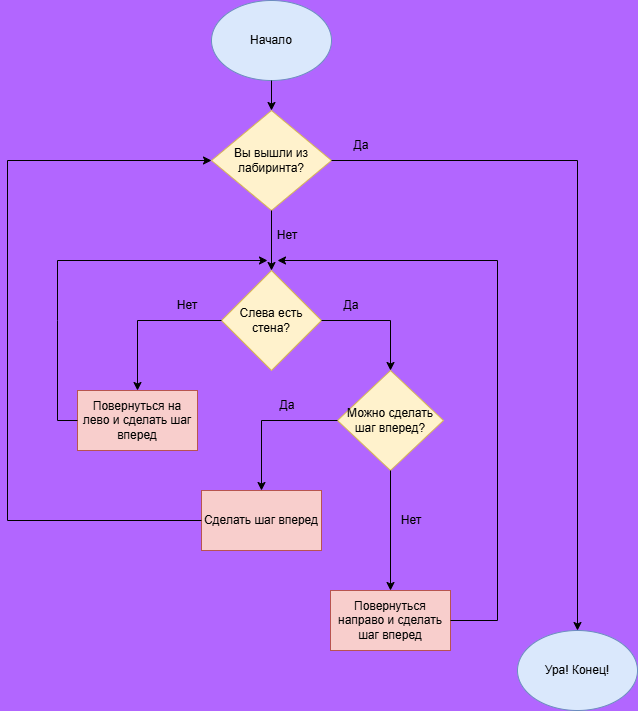

The diagram above was exported from draw.io. Its source (the exported page's mxGraphModel, read from the mxfile embedded in the PNG):
<mxGraphModel dx="860" dy="480" grid="1" gridSize="10" guides="1" tooltips="1" connect="1" arrows="1" fold="1" page="1" pageScale="1" pageWidth="827" pageHeight="1169" background="#B266FF" math="0" shadow="0">
  <root>
    <mxCell id="0" />
    <mxCell id="1" parent="0" />
    <mxCell id="GiSLdrTOy7ORA_JKsNmb-1" parent="1" style="ellipse;whiteSpace=wrap;html=1;fillColor=#dae8fc;strokeColor=#6c8ebf;" value="Начало" vertex="1">
      <mxGeometry height="80" width="120" x="354" y="30" as="geometry" />
    </mxCell>
    <mxCell id="GiSLdrTOy7ORA_JKsNmb-2" parent="1" style="rhombus;whiteSpace=wrap;html=1;fillColor=#fff2cc;strokeColor=#d6b656;" value="Вы вышли из лабиринта?" vertex="1">
      <mxGeometry height="100" width="120" x="354" y="140" as="geometry" />
    </mxCell>
    <mxCell id="GiSLdrTOy7ORA_JKsNmb-3" edge="1" parent="1" source="GiSLdrTOy7ORA_JKsNmb-1" style="endArrow=classic;html=1;rounded=0;exitX=0.5;exitY=1;exitDx=0;exitDy=0;entryX=0.5;entryY=0;entryDx=0;entryDy=0;" target="GiSLdrTOy7ORA_JKsNmb-2" value="">
      <mxGeometry height="50" relative="1" width="50" as="geometry">
        <mxPoint x="400" y="210" as="sourcePoint" />
        <mxPoint x="450" y="160" as="targetPoint" />
      </mxGeometry>
    </mxCell>
    <mxCell id="GiSLdrTOy7ORA_JKsNmb-4" parent="1" style="ellipse;whiteSpace=wrap;html=1;fillColor=#dae8fc;strokeColor=#6c8ebf;" value="Ура! Конец!" vertex="1">
      <mxGeometry height="80" width="120" x="660" y="660" as="geometry" />
    </mxCell>
    <mxCell id="GiSLdrTOy7ORA_JKsNmb-5" edge="1" parent="1" source="GiSLdrTOy7ORA_JKsNmb-2" style="endArrow=classic;html=1;rounded=0;exitX=1;exitY=0.5;exitDx=0;exitDy=0;entryX=0.5;entryY=0;entryDx=0;entryDy=0;" target="GiSLdrTOy7ORA_JKsNmb-4" value="">
      <mxGeometry height="50" relative="1" width="50" as="geometry">
        <Array as="points">
          <mxPoint x="720" y="190" />
        </Array>
        <mxPoint x="400" y="410" as="sourcePoint" />
        <mxPoint x="450" y="360" as="targetPoint" />
      </mxGeometry>
    </mxCell>
    <mxCell id="GiSLdrTOy7ORA_JKsNmb-6" parent="1" style="text;html=1;whiteSpace=wrap;strokeColor=none;fillColor=none;align=center;verticalAlign=middle;rounded=0;" value="Да" vertex="1">
      <mxGeometry height="30" width="60" x="474" y="160" as="geometry" />
    </mxCell>
    <mxCell id="GiSLdrTOy7ORA_JKsNmb-8" parent="1" style="rhombus;whiteSpace=wrap;html=1;fillColor=#fff2cc;strokeColor=#d6b656;" value="Слева есть стена?" vertex="1">
      <mxGeometry height="100" width="100" x="364" y="300" as="geometry" />
    </mxCell>
    <mxCell id="GiSLdrTOy7ORA_JKsNmb-9" parent="1" style="rounded=0;whiteSpace=wrap;html=1;fillColor=#f8cecc;strokeColor=#b85450;" value="Повернуться на лево и сделать шаг вперед" vertex="1">
      <mxGeometry height="60" width="120" x="220" y="420" as="geometry" />
    </mxCell>
    <mxCell id="GiSLdrTOy7ORA_JKsNmb-10" edge="1" parent="1" source="GiSLdrTOy7ORA_JKsNmb-8" style="endArrow=classic;html=1;rounded=0;exitX=0;exitY=0.5;exitDx=0;exitDy=0;entryX=0.5;entryY=0;entryDx=0;entryDy=0;" target="GiSLdrTOy7ORA_JKsNmb-9" value="">
      <mxGeometry height="50" relative="1" width="50" as="geometry">
        <Array as="points">
          <mxPoint x="280" y="350" />
        </Array>
        <mxPoint x="400" y="410" as="sourcePoint" />
        <mxPoint x="450" y="360" as="targetPoint" />
      </mxGeometry>
    </mxCell>
    <mxCell id="GiSLdrTOy7ORA_JKsNmb-11" parent="1" style="text;html=1;whiteSpace=wrap;strokeColor=none;fillColor=none;align=center;verticalAlign=middle;rounded=0;" value="Нет" vertex="1">
      <mxGeometry height="30" width="60" x="300" y="320" as="geometry" />
    </mxCell>
    <mxCell id="GiSLdrTOy7ORA_JKsNmb-12" edge="1" parent="1" source="GiSLdrTOy7ORA_JKsNmb-2" style="endArrow=classic;html=1;rounded=0;exitX=0.5;exitY=1;exitDx=0;exitDy=0;entryX=0.5;entryY=0;entryDx=0;entryDy=0;" target="GiSLdrTOy7ORA_JKsNmb-8" value="">
      <mxGeometry height="50" relative="1" width="50" as="geometry">
        <mxPoint x="400" y="310" as="sourcePoint" />
        <mxPoint x="450" y="260" as="targetPoint" />
      </mxGeometry>
    </mxCell>
    <mxCell id="GiSLdrTOy7ORA_JKsNmb-13" parent="1" style="text;html=1;whiteSpace=wrap;strokeColor=none;fillColor=none;align=center;verticalAlign=middle;rounded=0;" value="Нет" vertex="1">
      <mxGeometry height="30" width="60" x="400" y="250" as="geometry" />
    </mxCell>
    <mxCell id="GiSLdrTOy7ORA_JKsNmb-14" edge="1" parent="1" source="GiSLdrTOy7ORA_JKsNmb-9" style="endArrow=classic;html=1;rounded=0;exitX=0;exitY=0.5;exitDx=0;exitDy=0;" value="">
      <mxGeometry height="50" relative="1" width="50" as="geometry">
        <Array as="points">
          <mxPoint x="200" y="450" />
          <mxPoint x="200" y="350" />
          <mxPoint x="200" y="290" />
        </Array>
        <mxPoint x="400" y="410" as="sourcePoint" />
        <mxPoint x="410" y="290" as="targetPoint" />
      </mxGeometry>
    </mxCell>
    <mxCell id="GiSLdrTOy7ORA_JKsNmb-15" parent="1" style="rhombus;whiteSpace=wrap;html=1;fillColor=#fff2cc;strokeColor=#d6b656;" value="Можно сделать шаг вперед?" vertex="1">
      <mxGeometry height="100" width="106" x="480" y="400" as="geometry" />
    </mxCell>
    <mxCell id="GiSLdrTOy7ORA_JKsNmb-17" edge="1" parent="1" source="GiSLdrTOy7ORA_JKsNmb-8" style="endArrow=classic;html=1;rounded=0;exitX=1;exitY=0.5;exitDx=0;exitDy=0;entryX=0.5;entryY=0;entryDx=0;entryDy=0;" target="GiSLdrTOy7ORA_JKsNmb-15" value="">
      <mxGeometry height="50" relative="1" width="50" as="geometry">
        <Array as="points">
          <mxPoint x="533" y="350" />
        </Array>
        <mxPoint x="400" y="410" as="sourcePoint" />
        <mxPoint x="450" y="360" as="targetPoint" />
      </mxGeometry>
    </mxCell>
    <mxCell id="GiSLdrTOy7ORA_JKsNmb-18" parent="1" style="text;html=1;whiteSpace=wrap;strokeColor=none;fillColor=none;align=center;verticalAlign=middle;rounded=0;" value="Да" vertex="1">
      <mxGeometry height="30" width="60" x="464" y="320" as="geometry" />
    </mxCell>
    <mxCell id="GiSLdrTOy7ORA_JKsNmb-19" parent="1" style="rounded=0;whiteSpace=wrap;html=1;fillColor=#f8cecc;strokeColor=#b85450;" value="Сделать шаг вперед" vertex="1">
      <mxGeometry height="60" width="120" x="344" y="520" as="geometry" />
    </mxCell>
    <mxCell id="GiSLdrTOy7ORA_JKsNmb-20" edge="1" parent="1" source="GiSLdrTOy7ORA_JKsNmb-15" style="endArrow=classic;html=1;rounded=0;exitX=0;exitY=0.5;exitDx=0;exitDy=0;entryX=0.5;entryY=0;entryDx=0;entryDy=0;" target="GiSLdrTOy7ORA_JKsNmb-19" value="">
      <mxGeometry height="50" relative="1" width="50" as="geometry">
        <Array as="points">
          <mxPoint x="404" y="450" />
        </Array>
        <mxPoint x="400" y="410" as="sourcePoint" />
        <mxPoint x="450" y="360" as="targetPoint" />
      </mxGeometry>
    </mxCell>
    <mxCell id="GiSLdrTOy7ORA_JKsNmb-21" parent="1" style="text;html=1;whiteSpace=wrap;strokeColor=none;fillColor=none;align=center;verticalAlign=middle;rounded=0;" value="Да" vertex="1">
      <mxGeometry height="30" width="60" x="400" y="420" as="geometry" />
    </mxCell>
    <mxCell id="GiSLdrTOy7ORA_JKsNmb-22" edge="1" parent="1" source="GiSLdrTOy7ORA_JKsNmb-19" style="endArrow=classic;html=1;rounded=0;exitX=0;exitY=0.5;exitDx=0;exitDy=0;entryX=0;entryY=0.5;entryDx=0;entryDy=0;" target="GiSLdrTOy7ORA_JKsNmb-2" value="">
      <mxGeometry height="50" relative="1" width="50" as="geometry">
        <Array as="points">
          <mxPoint x="150" y="550" />
          <mxPoint x="150" y="190" />
        </Array>
        <mxPoint x="400" y="410" as="sourcePoint" />
        <mxPoint x="160" y="200" as="targetPoint" />
      </mxGeometry>
    </mxCell>
    <mxCell id="GiSLdrTOy7ORA_JKsNmb-23" parent="1" style="rounded=0;whiteSpace=wrap;html=1;fillColor=#f8cecc;strokeColor=#b85450;" value="Повернуться направо и сделать шаг вперед" vertex="1">
      <mxGeometry height="60" width="120" x="473" y="620" as="geometry" />
    </mxCell>
    <mxCell id="GiSLdrTOy7ORA_JKsNmb-24" edge="1" parent="1" source="GiSLdrTOy7ORA_JKsNmb-15" style="endArrow=classic;html=1;rounded=0;exitX=0.5;exitY=1;exitDx=0;exitDy=0;entryX=0.5;entryY=0;entryDx=0;entryDy=0;" target="GiSLdrTOy7ORA_JKsNmb-23" value="">
      <mxGeometry height="50" relative="1" width="50" as="geometry">
        <mxPoint x="400" y="610" as="sourcePoint" />
        <mxPoint x="450" y="560" as="targetPoint" />
      </mxGeometry>
    </mxCell>
    <mxCell id="GiSLdrTOy7ORA_JKsNmb-25" parent="1" style="text;html=1;whiteSpace=wrap;strokeColor=none;fillColor=none;align=center;verticalAlign=middle;rounded=0;" value="Нет" vertex="1">
      <mxGeometry height="30" width="60" x="524" y="535" as="geometry" />
    </mxCell>
    <mxCell id="GiSLdrTOy7ORA_JKsNmb-26" edge="1" parent="1" source="GiSLdrTOy7ORA_JKsNmb-23" style="endArrow=classic;html=1;rounded=0;exitX=1;exitY=0.5;exitDx=0;exitDy=0;" value="">
      <mxGeometry height="50" relative="1" width="50" as="geometry">
        <Array as="points">
          <mxPoint x="640" y="650" />
          <mxPoint x="640" y="290" />
        </Array>
        <mxPoint x="400" y="510" as="sourcePoint" />
        <mxPoint x="420" y="290" as="targetPoint" />
      </mxGeometry>
    </mxCell>
  </root>
</mxGraphModel>